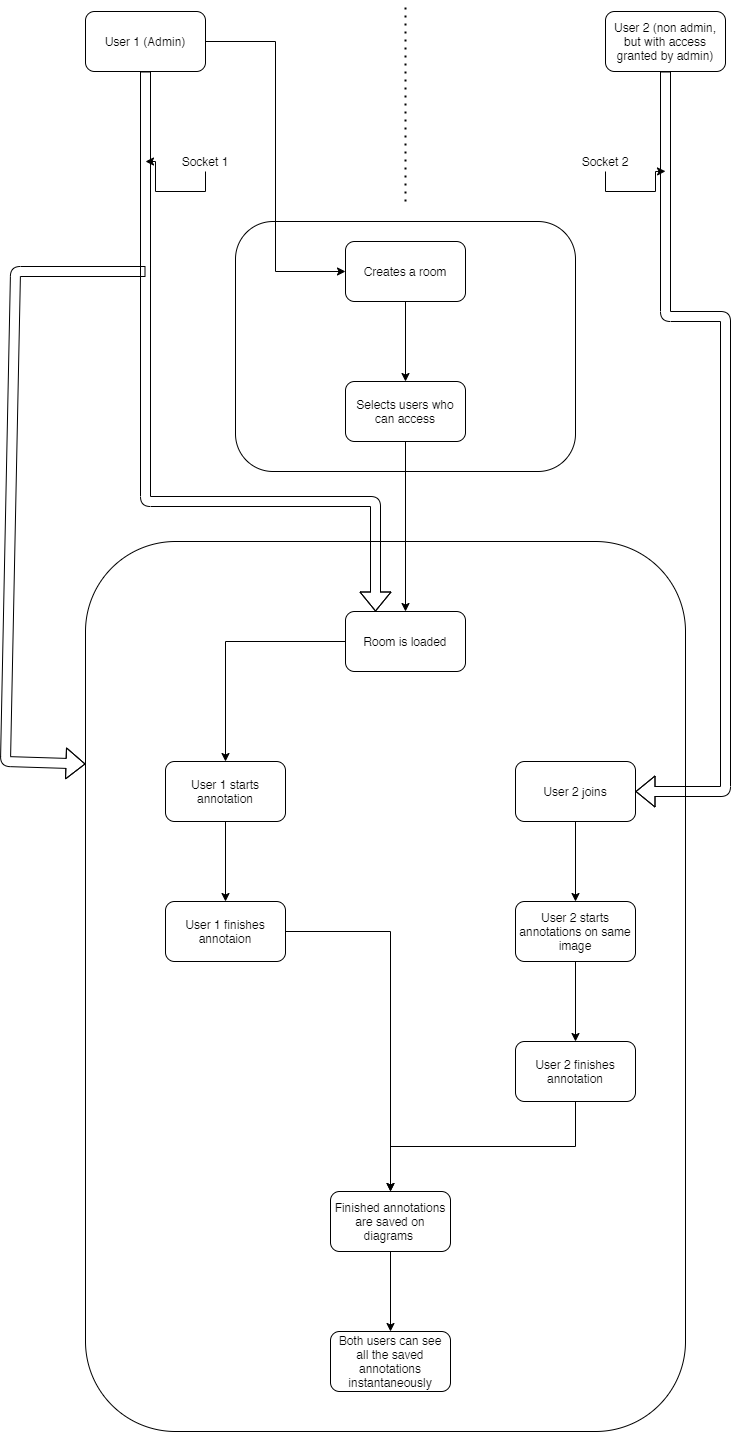

The diagram above was exported from draw.io. Its source (the exported page's mxGraphModel, read from the mxfile embedded in the PNG):
<mxGraphModel dx="5190" dy="2900" grid="1" gridSize="10" guides="1" tooltips="1" connect="1" arrows="1" fold="1" page="1" pageScale="1" pageWidth="850" pageHeight="1100" math="0" shadow="0">
  <root>
    <mxCell id="0" />
    <mxCell id="1" parent="0" />
    <mxCell id="2" value="" style="rounded=1;whiteSpace=wrap;html=1;" vertex="1" parent="1">
      <mxGeometry x="1020" y="580" width="600" height="890" as="geometry" />
    </mxCell>
    <mxCell id="3" value="" style="endArrow=none;dashed=1;html=1;dashPattern=1 3;strokeWidth=2;" edge="1" parent="1">
      <mxGeometry width="50" height="50" relative="1" as="geometry">
        <mxPoint x="1340" y="240" as="sourcePoint" />
        <mxPoint x="1340" y="40" as="targetPoint" />
      </mxGeometry>
    </mxCell>
    <mxCell id="4" value="User 1 (Admin)" style="rounded=1;whiteSpace=wrap;html=1;" vertex="1" parent="1">
      <mxGeometry x="1020" y="50" width="120" height="60" as="geometry" />
    </mxCell>
    <mxCell id="5" value="User 2 (non admin, but with access granted by admin)" style="rounded=1;whiteSpace=wrap;html=1;" vertex="1" parent="1">
      <mxGeometry x="1540" y="50" width="120" height="60" as="geometry" />
    </mxCell>
    <mxCell id="6" value="" style="rounded=1;whiteSpace=wrap;html=1;" vertex="1" parent="1">
      <mxGeometry x="1170" y="260" width="340" height="250" as="geometry" />
    </mxCell>
    <mxCell id="7" value="" style="shape=flexArrow;endArrow=classic;html=1;exitX=0.5;exitY=1;exitDx=0;exitDy=0;entryX=0.25;entryY=0;entryDx=0;entryDy=0;" edge="1" source="4" target="19" parent="1">
      <mxGeometry width="50" height="50" relative="1" as="geometry">
        <mxPoint x="1300" y="320" as="sourcePoint" />
        <mxPoint x="1080" y="410" as="targetPoint" />
        <Array as="points">
          <mxPoint x="1080" y="540" />
          <mxPoint x="1310" y="540" />
        </Array>
      </mxGeometry>
    </mxCell>
    <mxCell id="8" value="" style="shape=flexArrow;endArrow=classic;html=1;exitX=0.5;exitY=1;exitDx=0;exitDy=0;entryX=1;entryY=0.5;entryDx=0;entryDy=0;" edge="1" source="5" target="24" parent="1">
      <mxGeometry width="50" height="50" relative="1" as="geometry">
        <mxPoint x="1300" y="320" as="sourcePoint" />
        <mxPoint x="1350" y="270" as="targetPoint" />
        <Array as="points">
          <mxPoint x="1600" y="355" />
          <mxPoint x="1660" y="355" />
          <mxPoint x="1660" y="830" />
        </Array>
      </mxGeometry>
    </mxCell>
    <mxCell id="9" style="edgeStyle=orthogonalEdgeStyle;rounded=0;orthogonalLoop=1;jettySize=auto;html=1;exitX=0.5;exitY=1;exitDx=0;exitDy=0;" edge="1" source="10" parent="1">
      <mxGeometry relative="1" as="geometry">
        <mxPoint x="1080" y="200" as="targetPoint" />
      </mxGeometry>
    </mxCell>
    <mxCell id="10" value="Socket 1" style="text;html=1;strokeColor=none;fillColor=none;align=center;verticalAlign=middle;whiteSpace=wrap;rounded=0;" vertex="1" parent="1">
      <mxGeometry x="1110" y="190" width="60" height="20" as="geometry" />
    </mxCell>
    <mxCell id="11" style="edgeStyle=orthogonalEdgeStyle;rounded=0;orthogonalLoop=1;jettySize=auto;html=1;exitX=0.5;exitY=1;exitDx=0;exitDy=0;" edge="1" source="12" parent="1">
      <mxGeometry relative="1" as="geometry">
        <mxPoint x="1600" y="209.76470588235316" as="targetPoint" />
      </mxGeometry>
    </mxCell>
    <mxCell id="12" value="Socket 2" style="text;html=1;strokeColor=none;fillColor=none;align=center;verticalAlign=middle;whiteSpace=wrap;rounded=0;" vertex="1" parent="1">
      <mxGeometry x="1510" y="190" width="60" height="20" as="geometry" />
    </mxCell>
    <mxCell id="13" value="" style="edgeStyle=orthogonalEdgeStyle;rounded=0;orthogonalLoop=1;jettySize=auto;html=1;" edge="1" source="14" target="16" parent="1">
      <mxGeometry relative="1" as="geometry" />
    </mxCell>
    <mxCell id="14" value="Creates a room" style="rounded=1;whiteSpace=wrap;html=1;" vertex="1" parent="1">
      <mxGeometry x="1280" y="280" width="120" height="60" as="geometry" />
    </mxCell>
    <mxCell id="15" value="" style="edgeStyle=orthogonalEdgeStyle;rounded=0;orthogonalLoop=1;jettySize=auto;html=1;" edge="1" source="16" target="19" parent="1">
      <mxGeometry relative="1" as="geometry" />
    </mxCell>
    <mxCell id="16" value="Selects users who can access" style="rounded=1;whiteSpace=wrap;html=1;" vertex="1" parent="1">
      <mxGeometry x="1280" y="420" width="120" height="60" as="geometry" />
    </mxCell>
    <mxCell id="17" style="edgeStyle=orthogonalEdgeStyle;rounded=0;orthogonalLoop=1;jettySize=auto;html=1;exitX=0.5;exitY=1;exitDx=0;exitDy=0;" edge="1" source="6" target="6" parent="1">
      <mxGeometry relative="1" as="geometry" />
    </mxCell>
    <mxCell id="18" value="" style="edgeStyle=orthogonalEdgeStyle;rounded=0;orthogonalLoop=1;jettySize=auto;html=1;" edge="1" source="19" target="22" parent="1">
      <mxGeometry relative="1" as="geometry" />
    </mxCell>
    <mxCell id="19" value="Room is loaded" style="rounded=1;whiteSpace=wrap;html=1;" vertex="1" parent="1">
      <mxGeometry x="1280" y="650" width="120" height="60" as="geometry" />
    </mxCell>
    <mxCell id="20" value="" style="shape=flexArrow;endArrow=classic;html=1;entryX=0;entryY=0.25;entryDx=0;entryDy=0;" edge="1" target="2" parent="1">
      <mxGeometry width="50" height="50" relative="1" as="geometry">
        <mxPoint x="1080" y="310" as="sourcePoint" />
        <mxPoint x="1090" y="560" as="targetPoint" />
        <Array as="points">
          <mxPoint x="950" y="310" />
          <mxPoint x="940" y="800" />
        </Array>
      </mxGeometry>
    </mxCell>
    <mxCell id="21" value="" style="edgeStyle=orthogonalEdgeStyle;rounded=0;orthogonalLoop=1;jettySize=auto;html=1;" edge="1" source="22" target="30" parent="1">
      <mxGeometry relative="1" as="geometry" />
    </mxCell>
    <mxCell id="22" value="User 1 starts annotation" style="rounded=1;whiteSpace=wrap;html=1;" vertex="1" parent="1">
      <mxGeometry x="1100" y="800" width="120" height="60" as="geometry" />
    </mxCell>
    <mxCell id="23" value="" style="edgeStyle=orthogonalEdgeStyle;rounded=0;orthogonalLoop=1;jettySize=auto;html=1;" edge="1" source="24" target="26" parent="1">
      <mxGeometry relative="1" as="geometry" />
    </mxCell>
    <mxCell id="24" value="User 2 joins" style="rounded=1;whiteSpace=wrap;html=1;" vertex="1" parent="1">
      <mxGeometry x="1450" y="800" width="120" height="60" as="geometry" />
    </mxCell>
    <mxCell id="25" value="" style="edgeStyle=orthogonalEdgeStyle;rounded=0;orthogonalLoop=1;jettySize=auto;html=1;" edge="1" source="26" target="28" parent="1">
      <mxGeometry relative="1" as="geometry" />
    </mxCell>
    <mxCell id="26" value="User 2 starts annotations on same image" style="rounded=1;whiteSpace=wrap;html=1;" vertex="1" parent="1">
      <mxGeometry x="1450" y="940" width="120" height="60" as="geometry" />
    </mxCell>
    <mxCell id="27" style="edgeStyle=orthogonalEdgeStyle;rounded=0;orthogonalLoop=1;jettySize=auto;html=1;exitX=0.5;exitY=1;exitDx=0;exitDy=0;" edge="1" source="28" target="32" parent="1">
      <mxGeometry relative="1" as="geometry" />
    </mxCell>
    <mxCell id="28" value="User 2 finishes annotation" style="rounded=1;whiteSpace=wrap;html=1;" vertex="1" parent="1">
      <mxGeometry x="1450" y="1080" width="120" height="60" as="geometry" />
    </mxCell>
    <mxCell id="29" value="" style="edgeStyle=orthogonalEdgeStyle;rounded=0;orthogonalLoop=1;jettySize=auto;html=1;" edge="1" source="30" target="32" parent="1">
      <mxGeometry relative="1" as="geometry" />
    </mxCell>
    <mxCell id="30" value="User 1 finishes annotaion" style="rounded=1;whiteSpace=wrap;html=1;" vertex="1" parent="1">
      <mxGeometry x="1100" y="940" width="120" height="60" as="geometry" />
    </mxCell>
    <mxCell id="31" value="" style="edgeStyle=orthogonalEdgeStyle;rounded=0;orthogonalLoop=1;jettySize=auto;html=1;" edge="1" source="32" target="33" parent="1">
      <mxGeometry relative="1" as="geometry" />
    </mxCell>
    <mxCell id="32" value="Finished annotations are saved on diagrams&amp;nbsp;" style="rounded=1;whiteSpace=wrap;html=1;" vertex="1" parent="1">
      <mxGeometry x="1265" y="1230" width="120" height="60" as="geometry" />
    </mxCell>
    <mxCell id="33" value="Both users can see all the saved annotations instantaneously" style="rounded=1;whiteSpace=wrap;html=1;" vertex="1" parent="1">
      <mxGeometry x="1265" y="1370" width="120" height="60" as="geometry" />
    </mxCell>
    <mxCell id="34" style="edgeStyle=orthogonalEdgeStyle;rounded=0;orthogonalLoop=1;jettySize=auto;html=1;exitX=1;exitY=0.5;exitDx=0;exitDy=0;" edge="1" source="4" target="14" parent="1">
      <mxGeometry relative="1" as="geometry">
        <Array as="points">
          <mxPoint x="1210" y="80" />
          <mxPoint x="1210" y="310" />
        </Array>
      </mxGeometry>
    </mxCell>
  </root>
</mxGraphModel>